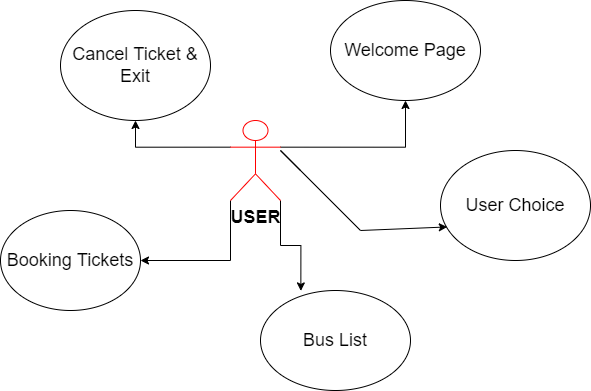

The diagram above was exported from draw.io. Its source (the exported page's mxGraphModel, read from the mxfile embedded in the PNG):
<mxGraphModel dx="1038" dy="1660" grid="1" gridSize="10" guides="1" tooltips="1" connect="1" arrows="1" fold="1" page="1" pageScale="1" pageWidth="850" pageHeight="1100" math="0" shadow="0">
  <root>
    <mxCell id="0" />
    <mxCell id="1" parent="0" />
    <mxCell id="E-U_Vn10-mFKbXf5_Wze-6" value="&lt;font style=&quot;font-size: 18px&quot;&gt;User Choice&lt;/font&gt;" style="ellipse;whiteSpace=wrap;html=1;" vertex="1" parent="1">
      <mxGeometry x="700" y="80" width="150" height="110" as="geometry" />
    </mxCell>
    <mxCell id="E-U_Vn10-mFKbXf5_Wze-7" value="&lt;font style=&quot;font-size: 18px&quot;&gt;&lt;font&gt;Cancel &lt;/font&gt;&lt;font&gt;Ticket &lt;/font&gt;&lt;font&gt;&amp;amp;&lt;/font&gt;&lt;br&gt;Exit&lt;/font&gt;" style="ellipse;whiteSpace=wrap;html=1;" vertex="1" parent="1">
      <mxGeometry x="320" y="-60" width="150" height="110" as="geometry" />
    </mxCell>
    <mxCell id="E-U_Vn10-mFKbXf5_Wze-8" value="&lt;font style=&quot;font-size: 18px&quot;&gt;Booking &lt;/font&gt;&lt;font style=&quot;font-size: 18px&quot;&gt;Tickets&lt;/font&gt;" style="ellipse;whiteSpace=wrap;html=1;" vertex="1" parent="1">
      <mxGeometry x="260" y="140" width="140" height="100" as="geometry" />
    </mxCell>
    <mxCell id="E-U_Vn10-mFKbXf5_Wze-9" value="&lt;font style=&quot;font-size: 18px&quot;&gt;Bus List&lt;/font&gt;" style="ellipse;whiteSpace=wrap;html=1;" vertex="1" parent="1">
      <mxGeometry x="520" y="220" width="150" height="100" as="geometry" />
    </mxCell>
    <mxCell id="E-U_Vn10-mFKbXf5_Wze-10" value="&lt;font style=&quot;font-size: 18px&quot;&gt;Welcome Page&lt;/font&gt;" style="ellipse;whiteSpace=wrap;html=1;" vertex="1" parent="1">
      <mxGeometry x="590" y="-70" width="150" height="100" as="geometry" />
    </mxCell>
    <mxCell id="E-U_Vn10-mFKbXf5_Wze-21" style="edgeStyle=orthogonalEdgeStyle;rounded=0;orthogonalLoop=1;jettySize=auto;html=1;fontSize=18;exitX=1;exitY=0.3333333333333333;exitDx=0;exitDy=0;exitPerimeter=0;" edge="1" parent="1" source="E-U_Vn10-mFKbXf5_Wze-17" target="E-U_Vn10-mFKbXf5_Wze-10">
      <mxGeometry relative="1" as="geometry">
        <mxPoint x="560" y="90" as="sourcePoint" />
      </mxGeometry>
    </mxCell>
    <mxCell id="E-U_Vn10-mFKbXf5_Wze-25" style="edgeStyle=orthogonalEdgeStyle;rounded=0;orthogonalLoop=1;jettySize=auto;html=1;exitX=1;exitY=1;exitDx=0;exitDy=0;exitPerimeter=0;entryX=0.269;entryY=0.004;entryDx=0;entryDy=0;entryPerimeter=0;fontSize=18;" edge="1" parent="1" source="E-U_Vn10-mFKbXf5_Wze-17" target="E-U_Vn10-mFKbXf5_Wze-9">
      <mxGeometry relative="1" as="geometry" />
    </mxCell>
    <mxCell id="E-U_Vn10-mFKbXf5_Wze-26" style="edgeStyle=orthogonalEdgeStyle;rounded=0;orthogonalLoop=1;jettySize=auto;html=1;exitX=0;exitY=1;exitDx=0;exitDy=0;exitPerimeter=0;entryX=1;entryY=0.5;entryDx=0;entryDy=0;fontSize=18;" edge="1" parent="1" source="E-U_Vn10-mFKbXf5_Wze-17" target="E-U_Vn10-mFKbXf5_Wze-8">
      <mxGeometry relative="1" as="geometry" />
    </mxCell>
    <mxCell id="E-U_Vn10-mFKbXf5_Wze-27" style="edgeStyle=orthogonalEdgeStyle;rounded=0;orthogonalLoop=1;jettySize=auto;html=1;exitX=0;exitY=0.3333333333333333;exitDx=0;exitDy=0;exitPerimeter=0;entryX=0.5;entryY=1;entryDx=0;entryDy=0;fontSize=18;" edge="1" parent="1" source="E-U_Vn10-mFKbXf5_Wze-17" target="E-U_Vn10-mFKbXf5_Wze-7">
      <mxGeometry relative="1" as="geometry" />
    </mxCell>
    <mxCell id="E-U_Vn10-mFKbXf5_Wze-17" value="&lt;b&gt;USER&lt;/b&gt;" style="shape=umlActor;verticalLabelPosition=bottom;verticalAlign=top;html=1;outlineConnect=0;fontSize=18;strokeColor=#FF0000;" vertex="1" parent="1">
      <mxGeometry x="490" y="50" width="50" height="80" as="geometry" />
    </mxCell>
    <mxCell id="E-U_Vn10-mFKbXf5_Wze-23" value="" style="endArrow=classic;html=1;rounded=0;fontSize=18;entryX=0.045;entryY=0.695;entryDx=0;entryDy=0;entryPerimeter=0;" edge="1" parent="1" target="E-U_Vn10-mFKbXf5_Wze-6">
      <mxGeometry width="50" height="50" relative="1" as="geometry">
        <mxPoint x="560" y="100" as="sourcePoint" />
        <mxPoint x="640" y="110" as="targetPoint" />
        <Array as="points">
          <mxPoint x="540" y="80" />
          <mxPoint x="620" y="160" />
        </Array>
      </mxGeometry>
    </mxCell>
  </root>
</mxGraphModel>